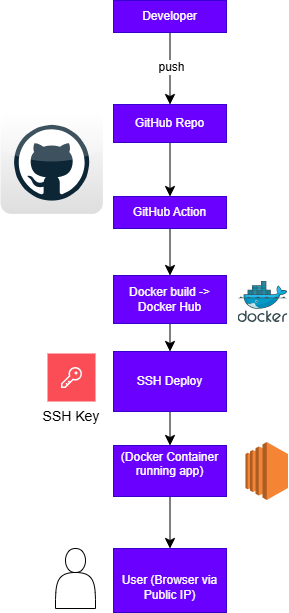

The diagram above was exported from draw.io. Its source (the exported page's mxGraphModel, read from the mxfile embedded in the PNG):
<mxGraphModel dx="1509" dy="835" grid="0" gridSize="10" guides="1" tooltips="1" connect="1" arrows="1" fold="1" page="0" pageScale="1" pageWidth="827" pageHeight="1169" math="0" shadow="0">
  <root>
    <mxCell id="0" />
    <mxCell id="1" parent="0" />
    <mxCell id="ddttrOTtMquNtWrrMKgb-2" value="" style="edgeStyle=none;curved=1;rounded=0;orthogonalLoop=1;jettySize=auto;html=1;fontSize=12;startSize=8;endSize=8;" edge="1" parent="1" source="nnW-r9RgWSCCdIAaUSrV-1" target="ddttrOTtMquNtWrrMKgb-1">
      <mxGeometry relative="1" as="geometry" />
    </mxCell>
    <mxCell id="ddttrOTtMquNtWrrMKgb-15" value="push" style="edgeLabel;html=1;align=center;verticalAlign=middle;resizable=0;points=[];fontSize=12;" vertex="1" connectable="0" parent="ddttrOTtMquNtWrrMKgb-2">
      <mxGeometry x="-0.0611" y="1" relative="1" as="geometry">
        <mxPoint as="offset" />
      </mxGeometry>
    </mxCell>
    <mxCell id="nnW-r9RgWSCCdIAaUSrV-1" value="Developer" style="rounded=0;whiteSpace=wrap;html=1;fillColor=light-dark(#6A00FF,#CCFFE6);fontColor=#ffffff;strokeColor=#3700CC;" parent="1" vertex="1">
      <mxGeometry x="254" y="136" width="113" height="32" as="geometry" />
    </mxCell>
    <mxCell id="ddttrOTtMquNtWrrMKgb-4" value="" style="edgeStyle=none;curved=1;rounded=0;orthogonalLoop=1;jettySize=auto;html=1;fontSize=12;startSize=8;endSize=8;" edge="1" parent="1" source="ddttrOTtMquNtWrrMKgb-1" target="ddttrOTtMquNtWrrMKgb-3">
      <mxGeometry relative="1" as="geometry" />
    </mxCell>
    <mxCell id="ddttrOTtMquNtWrrMKgb-1" value="GitHub Repo" style="rounded=0;whiteSpace=wrap;html=1;fillColor=light-dark(#6A00FF,#CCFFE6);fontColor=#ffffff;strokeColor=#3700CC;" vertex="1" parent="1">
      <mxGeometry x="254" y="240" width="113" height="38" as="geometry" />
    </mxCell>
    <mxCell id="ddttrOTtMquNtWrrMKgb-6" value="" style="edgeStyle=none;curved=1;rounded=0;orthogonalLoop=1;jettySize=auto;html=1;fontSize=12;startSize=8;endSize=8;" edge="1" parent="1" source="ddttrOTtMquNtWrrMKgb-3" target="ddttrOTtMquNtWrrMKgb-5">
      <mxGeometry relative="1" as="geometry" />
    </mxCell>
    <mxCell id="ddttrOTtMquNtWrrMKgb-3" value="GitHub Action" style="rounded=0;whiteSpace=wrap;html=1;fillColor=light-dark(#6A00FF,#CCFFE6);fontColor=#ffffff;strokeColor=#3700CC;" vertex="1" parent="1">
      <mxGeometry x="254" y="332" width="113" height="32" as="geometry" />
    </mxCell>
    <mxCell id="ddttrOTtMquNtWrrMKgb-8" value="" style="edgeStyle=none;curved=1;rounded=0;orthogonalLoop=1;jettySize=auto;html=1;fontSize=12;startSize=8;endSize=8;" edge="1" parent="1" source="ddttrOTtMquNtWrrMKgb-5" target="ddttrOTtMquNtWrrMKgb-7">
      <mxGeometry relative="1" as="geometry" />
    </mxCell>
    <mxCell id="ddttrOTtMquNtWrrMKgb-5" value="Docker build -&amp;gt; Docker Hub" style="rounded=0;whiteSpace=wrap;html=1;fillColor=light-dark(#6A00FF,#CCFFE6);fontColor=#ffffff;strokeColor=#3700CC;" vertex="1" parent="1">
      <mxGeometry x="254" y="411" width="113" height="48" as="geometry" />
    </mxCell>
    <mxCell id="ddttrOTtMquNtWrrMKgb-10" value="" style="edgeStyle=none;curved=1;rounded=0;orthogonalLoop=1;jettySize=auto;html=1;fontSize=12;startSize=8;endSize=8;" edge="1" parent="1" source="ddttrOTtMquNtWrrMKgb-7" target="ddttrOTtMquNtWrrMKgb-9">
      <mxGeometry relative="1" as="geometry" />
    </mxCell>
    <mxCell id="ddttrOTtMquNtWrrMKgb-7" value="SSH Deploy" style="rounded=0;whiteSpace=wrap;html=1;fillColor=light-dark(#6A00FF,#CCFFE6);fontColor=#ffffff;strokeColor=#3700CC;" vertex="1" parent="1">
      <mxGeometry x="254" y="487" width="113" height="60" as="geometry" />
    </mxCell>
    <mxCell id="ddttrOTtMquNtWrrMKgb-12" value="" style="edgeStyle=none;curved=1;rounded=0;orthogonalLoop=1;jettySize=auto;html=1;fontSize=12;startSize=8;endSize=8;" edge="1" parent="1" source="ddttrOTtMquNtWrrMKgb-9" target="ddttrOTtMquNtWrrMKgb-11">
      <mxGeometry relative="1" as="geometry" />
    </mxCell>
    <mxCell id="ddttrOTtMquNtWrrMKgb-9" value="&#10;(Docker Container running app)&#10;&#10;" style="rounded=0;whiteSpace=wrap;html=1;fillColor=light-dark(#6A00FF,#CCFFE6);fontColor=#ffffff;strokeColor=#3700CC;" vertex="1" parent="1">
      <mxGeometry x="254" y="581" width="113" height="51" as="geometry" />
    </mxCell>
    <mxCell id="ddttrOTtMquNtWrrMKgb-11" value="&lt;br&gt;User (Browser via Public IP)" style="rounded=0;whiteSpace=wrap;html=1;fillColor=light-dark(#6A00FF,#CCFFE6);fontColor=#ffffff;strokeColor=#3700CC;" vertex="1" parent="1">
      <mxGeometry x="254" y="684" width="113" height="64" as="geometry" />
    </mxCell>
    <mxCell id="ddttrOTtMquNtWrrMKgb-17" value="" style="outlineConnect=0;dashed=0;verticalLabelPosition=bottom;verticalAlign=top;align=center;html=1;shape=mxgraph.aws3.ec2;fillColor=#F58534;gradientColor=none;" vertex="1" parent="1">
      <mxGeometry x="386" y="577.5" width="42.5" height="58" as="geometry" />
    </mxCell>
    <mxCell id="ddttrOTtMquNtWrrMKgb-18" value="" style="image;sketch=0;aspect=fixed;html=1;points=[];align=center;fontSize=12;image=img/lib/mscae/Docker.svg;" vertex="1" parent="1">
      <mxGeometry x="378.5" y="417" width="50" height="41" as="geometry" />
    </mxCell>
    <mxCell id="ddttrOTtMquNtWrrMKgb-23" value="SSH Key" style="shape=rect;fillColor=#FA4D56;aspect=fixed;resizable=0;labelPosition=center;verticalLabelPosition=bottom;align=center;verticalAlign=top;strokeColor=none;fontSize=14;" vertex="1" parent="1">
      <mxGeometry x="188" y="489" width="48" height="48" as="geometry" />
    </mxCell>
    <mxCell id="ddttrOTtMquNtWrrMKgb-24" value="" style="fillColor=#ffffff;strokeColor=none;dashed=0;outlineConnect=0;html=1;labelPosition=center;verticalLabelPosition=bottom;verticalAlign=top;part=1;movable=0;resizable=0;rotatable=0;shape=mxgraph.ibm_cloud.password" vertex="1" parent="ddttrOTtMquNtWrrMKgb-23">
      <mxGeometry width="24" height="24" relative="1" as="geometry">
        <mxPoint x="12" y="12" as="offset" />
      </mxGeometry>
    </mxCell>
    <mxCell id="ddttrOTtMquNtWrrMKgb-25" value="" style="dashed=0;outlineConnect=0;html=1;align=center;labelPosition=center;verticalLabelPosition=bottom;verticalAlign=top;shape=mxgraph.webicons.github;gradientColor=#DFDEDE" vertex="1" parent="1">
      <mxGeometry x="141" y="247" width="102.4" height="102.4" as="geometry" />
    </mxCell>
    <mxCell id="ddttrOTtMquNtWrrMKgb-26" value="" style="shape=actor;whiteSpace=wrap;html=1;" vertex="1" parent="1">
      <mxGeometry x="196" y="684" width="40" height="60" as="geometry" />
    </mxCell>
  </root>
</mxGraphModel>